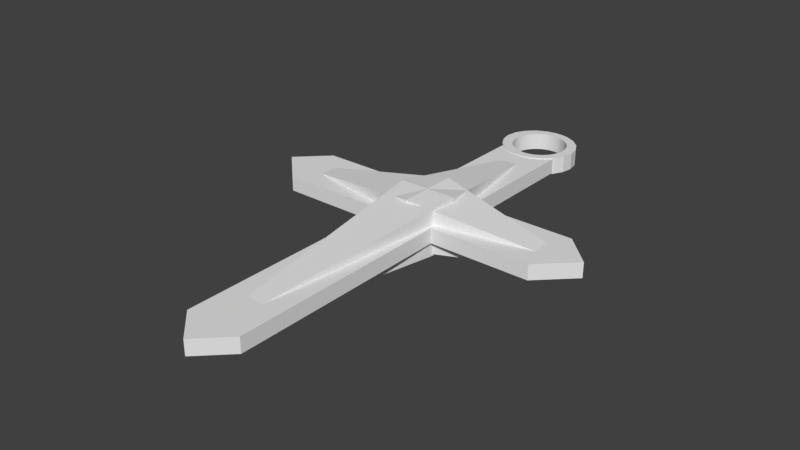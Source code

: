# Source: Cross.blend  (saved by Blender 2.78.0; exported with 4.5.12 LTS)
import bpy
from mathutils import Matrix  # noqa: F401  (used for matrix-valued properties, if any)

bpy.ops.wm.read_factory_settings(use_empty=True)
scene = bpy.context.scene
scene.name = 'Scene'

# ---- collections
col_collection_1 = bpy.data.collections.new('Collection 1'); scene.collection.children.link(col_collection_1)

# ---- world
world_world = bpy.data.worlds.new('World'); scene.world = world_world
world_world.color = (0.05088, 0.05088, 0.05088)
world_world.use_sun_shadow = False
world_world.sun_shadow_jitter_overblur = 0.0
world_world.cycles.sampling_method = 'MANUAL'

# ---- meshes
me_uploads_files_2488564_neat_wluff_amberis = bpy.data.meshes.new('uploads files 2488564 Neat+Wluff-Amberis')
me_uploads_files_2488564_neat_wluff_amberis.from_pydata([(-0.05506, 1.584, 0.0758), (-0.1204, 1.553, 0.0758), (-0.05934, 1.523, 0.0758), (-0.02304, 1.59, 0.0758), (-0.001806, 1.593, 0.0758), (-0.02304, 1.59, -0.0273), (-0.001806, 1.593, -0.0273), (-0.04449, 1.53, 0.0758), (-0.02897, 1.536, 0.0758), (0.02371, 0.25, -0.1304), (0.02371, 0.06232, -0.1304), (-0.07382, 0.07939, -0.1163), (-0.03956, 1.586, 0.0758), (-0.03956, 1.586, -0.0273), (-0.05506, 1.584, -0.0273), (0.02371, 0.06232, -0.1149), (-0.08666, 1.505, -0.0273), (-0.1204, 1.553, -0.0273), (-0.07346, 1.515, -0.0273), (-0.217, 1.376, 0.0758), (-0.2055, 1.444, 0.0758), (-0.217, 1.376, -0.0273), (-0.2055, 1.309, -0.0273), (-0.05934, 1.523, -0.0273), (-0.04449, 1.53, -0.0273), (-0.02897, 1.536, -0.0273), (-0.09038, 1.186, 0.0758), (-0.09038, 1.186, 0.07065), (-0.08356, 1.182, 0.07065), (-0.08356, 1.182, 0.0758), (-0.09038, 1.186, -0.02214), (-0.09038, 1.186, -0.0273), (-0.08356, 1.182, -0.02214), (-0.08356, 1.182, -0.0273), (-0.2055, 1.444, -0.0273), (-0.02995, 1.038, 0.07065), (-0.05717, 1.17, 0.07065), (-0.06413, 1.173, 0.07065), (-0.08666, 1.505, 0.0758), (-0.09887, 1.494, 0.0758), (-0.09887, 1.494, -0.0273), (-0.06413, 1.173, 0.0758), (0.823, 0.05763, 0.07065), (0.7747, 0.1937, 0.07065), (0.2025, 0.05763, 0.07065), (-0.07346, 1.515, 0.0758), (0.003245, 1.542, -0.0273), (-0.06413, 1.173, -0.02214), (-0.06413, 1.173, -0.0273), (-0.2055, 1.309, 0.0758), (0.01732, 1.594, -0.0273), (0.0179, 1.594, -0.0273), (0.01969, 1.543, -0.0273), (-0.05506, 1.169, 0.07065), (-0.01304, 1.54, -0.0273), (-0.01304, 1.54, 0.0758), (-0.05717, 1.17, 0.0758), (-0.05506, 1.169, 0.0758), (0.003245, 1.542, 0.0758), (-0.05717, 1.17, -0.02214), (-0.05717, 1.17, -0.0273), (-0.05506, 1.169, -0.02214), (-0.05506, 1.169, -0.0273), (0.01969, 1.543, 0.0758), (-0.02304, 1.16, -0.02214), (-0.02995, 1.038, -0.02214), (-0.04392, 1.165, -0.02214), (-0.05392, 1.169, -0.02214), (0.06242, 1.59, -0.0273), (0.0833, 1.585, -0.0273), (0.05242, 1.54, -0.0273), (0.01617, 1.594, -0.0273), (0.01969, 1.594, -0.0273), (0.04119, 1.593, -0.0273), (0.03613, 1.542, -0.0273), (0.06835, 1.536, -0.0273), (0.08445, 1.584, -0.0273), (0.08387, 1.53, -0.0273), (0.08974, 1.584, -0.0273), (0.09926, 1.579, -0.0273), (0.1035, 1.578, -0.0273), (0.1229, 1.568, -0.0273), (0.09871, 1.523, -0.0273), (0.03613, 1.542, 0.0758), (-0.05392, 1.169, 0.07065), (0.05242, 1.54, 0.0758), (-0.05392, 1.169, 0.0758), (0.06835, 1.536, 0.0758), (0.08387, 1.53, 0.0758), (-0.05392, 1.169, -0.0273), (0.09871, 1.523, 0.0758), (0.1128, 1.515, 0.0758), (0.0179, 1.594, 0.0758), (0.01732, 1.594, 0.0758), (-0.1407, 1.424, -0.0273), (-0.1352, 1.439, -0.0273), (-0.04392, 1.165, 0.07065), (-0.04392, 1.165, 0.0758), (-0.1722, 1.504, 0.0758), (-0.04392, 1.165, -0.0273), (0.01969, 1.594, 0.0758), (-0.1295, 0.411, 0.1568), (-0.1295, 0.411, 0.07065), (-0.7272, 0.3064, 0.07065), (-0.1722, 1.504, -0.0273), (-0.02304, 1.16, 0.07065), (-0.02304, 1.16, 0.0758), (-0.02304, 1.16, -0.0273), (-0.1448, 1.342, -0.0273), (-0.1448, 1.342, 0.0758), (-0.1407, 1.326, 0.0758), (-0.1407, 1.326, -0.0273), (-0.1472, 1.359, -0.0273), (-0.001806, 1.157, 0.07065), (-0.001806, 1.157, 0.0758), (-0.1472, 1.359, 0.0758), (0.01617, 1.594, 0.0758), (0.04119, 1.593, 0.0758), (0.0833, 1.585, 0.0758), (0.06242, 1.59, 0.0758), (0.09926, 1.579, 0.0758), (0.08974, 1.584, 0.0758), (0.08445, 1.584, 0.0758), (-0.001806, 1.157, -0.0273), (-0.001806, 1.157, -0.02214), (-0.1479, 1.375, -0.0273), (-0.1479, 1.375, 0.0758), (-0.1472, 1.392, -0.0273), (-0.1472, 1.392, 0.0758), (-0.1551, 0.4331, 0.07065), (-0.1448, 1.408, -0.0273), (-0.1448, 1.408, 0.0758), (-0.1407, 1.424, 0.0758), (-0.1282, 1.454, -0.0273), (-0.1352, 1.439, 0.0758), (-0.1282, 1.454, 0.0758), (-0.1295, 0.411, -0.02214), (-0.7272, 0.3064, -0.02214), (-0.1551, 0.4331, -0.02214), (-0.1197, 1.468, -0.0273), (-0.1197, 1.468, 0.0758), (0.01969, 1.156, -0.02214), (-0.1099, 1.481, -0.0273), (0.01969, 1.156, 0.0758), (0.01969, 1.156, 0.07065), (-0.8558, 0.4331, -0.02214), (-0.1099, 1.481, 0.0758), (0.01969, 1.156, -0.0273), (0.1212, 0.07939, -0.1163), (0.07737, -1.064, -0.02214), (0.003245, 1.208, -0.0273), (0.003245, 1.208, 0.0758), (0.01969, 1.207, 0.0758), (0.01969, 1.207, -0.0273), (-0.01304, 1.211, -0.0273), (-0.01304, 1.211, 0.0758), (-0.02897, 1.215, -0.0273), (-0.02897, 1.215, 0.0758), (0.2025, 0.4331, -0.02214), (0.07737, 1.038, -0.02214), (0.1414, 1.193, -0.02214), (-0.1295, 0.411, -0.1083), (-0.04449, 1.22, -0.0273), (-0.04449, 1.22, 0.0758), (-0.05934, 1.227, -0.0273), (-0.05934, 1.227, 0.0758), (-0.7273, 0.1937, -0.02214), (-1.037, 0.2554, -0.02214), (-0.07346, 1.236, -0.0273), (-0.07346, 1.236, 0.0758), (-0.8352, 0.05763, -0.02214), (-0.08666, 1.246, -0.0273), (-0.08666, 1.246, 0.0758), (0.2025, 1.244, -0.02214), (0.2025, 0.4331, 0.07065), (-0.09887, 1.257, -0.0273), (-0.09887, 1.257, 0.0758), (0.1551, 1.2, -0.0273), (0.1383, 1.257, -0.0273), (0.2069, 1.248, -0.0273), (0.1229, 1.182, -0.02214), (0.1035, 1.173, -0.02214), (0.1229, 1.182, -0.0273), (0.1035, 1.173, -0.0273), (-0.8558, 0.4331, 0.07065), (-1.037, 0.2554, 0.07065), (0.2025, 0.05763, -0.02214), (0.2025, -1.324, -0.02214), (0.1229, 1.182, 0.0758), (0.1035, 1.173, 0.0758), (0.1229, 1.182, 0.07065), (0.1035, 1.173, 0.07065), (0.1591, 1.282, -0.0273), (0.1493, 1.269, -0.0273), (-0.1551, 0.25, 0.1531), (-0.7273, 0.1937, 0.07065), (0.09871, 1.227, 0.0758), (0.09871, 1.227, -0.0273), (0.08387, 1.22, -0.0273), (0.08387, 1.22, 0.0758), (0.06835, 1.215, -0.0273), (0.06835, 1.215, 0.0758), (-0.14, 0.09093, 0.1553), (-0.1551, 0.25, 0.1789), (-0.02995, -1.064, -0.02214), (0.05242, 1.211, -0.0273), (0.05242, 1.211, 0.0758), (0.1443, 1.195, -0.02214), (-0.14, 0.09093, -0.02214), (-0.1551, 0.05763, -0.02214), (0.03613, 1.208, -0.0273), (0.03613, 1.208, 0.0758), (0.07737, 1.038, 0.07065), (0.1414, 1.193, 0.07065), (0.1551, 1.2, 0.07065), (0.1443, 1.195, 0.07065), (0.1551, 1.2, 0.0758), (-0.8352, 0.05763, 0.07065), (0.126, 1.246, -0.0273), (-0.1551, 0.05763, 0.07065), (-0.1722, 1.248, 0.0758), (0.1443, 1.195, -0.0273), (0.1128, 1.236, -0.0273), (0.1414, 1.193, -0.0273), (0.1675, 1.296, -0.0273), (0.1746, 1.311, -0.0273), (0.2402, 1.309, -0.0273), (0.1551, 1.2, -0.02214), (-0.14, 0.09093, 0.07065), (0.02371, -1.499, -0.02214), (-0.1551, -1.324, -0.02214), (0.1414, 1.193, 0.0758), (0.177, 0.411, 0.1568), (0.02371, 0.4378, 0.1531), (0.02371, 0.4378, 0.1789), (0.8436, 0.4331, -0.02214), (0.7746, 0.3064, -0.02214), (-0.1722, 1.248, -0.0273), (-0.1551, 1.232, -0.02214), (0.7746, 0.3064, 0.07065), (0.177, 0.411, 0.07065), (0.8436, 0.4331, 0.07065), (-0.1551, 0.25, -0.1046), (-0.14, 0.09093, -0.1068), (0.177, 0.411, -0.02214), (0.06242, 1.16, -0.02214), (0.0833, 1.165, -0.02214), (0.1874, 0.09093, 0.07065), (0.07737, -1.064, 0.07065), (0.0833, 1.165, -0.0273), (0.2025, -1.324, 0.07065), (0.1443, 1.195, 0.0758), (-0.02995, -1.064, 0.07065), (-0.1551, -1.324, 0.07065), (-0.1551, 0.25, -0.1304), (-0.1551, 1.232, 0.07065), (0.177, 0.411, -0.1083), (0.02371, 0.4378, -0.1304), (0.02371, 0.4378, -0.1046), (0.02371, -1.499, 0.07065), (-0.1204, 1.2, -0.0273), (0.06242, 1.16, -0.0273), (0.04119, 1.157, -0.0273), (-0.1352, 1.311, -0.0273), (0.1128, 1.236, 0.0758), (0.126, 1.246, 0.0758), (0.2025, 1.244, 0.07065), (0.1383, 1.257, 0.0758), (0.2069, 1.248, 0.0758), (0.2025, 0.25, 0.1789), (0.1874, 0.09093, 0.1553), (0.2517, 1.376, -0.0273), (0.1841, 1.408, -0.0273), (0.2402, 1.444, -0.0273), (-0.1204, 1.2, -0.02214), (-0.1204, 1.2, 0.0758), (0.2025, 0.25, -0.1046), (0.1801, 1.424, -0.0273), (0.1746, 1.439, -0.0273), (-0.1099, 1.269, -0.0273), (0.1675, 1.454, -0.0273), (0.02371, 0.06232, 0.1634), (-0.07382, 0.07939, 0.1648), (0.1212, 0.07939, 0.1648), (1.025, 0.2554, -0.02214), (-0.1282, 1.296, -0.0273), (-0.1197, 1.282, -0.0273), (0.1591, 1.468, -0.0273), (0.1493, 1.481, -0.0273), (0.2069, 1.504, -0.0273), (0.2402, 1.309, 0.0758), (0.2025, 0.25, 0.1531), (0.1269, 1.566, -0.0273), (0.1128, 1.515, -0.0273), (0.2025, 0.25, -0.1304), (1.025, 0.2554, 0.07065), (0.1551, 1.553, -0.0273), (-0.1204, 1.2, 0.07065), (0.02371, 0.25, 0.1789), (0.126, 1.505, -0.0273), (0.823, 0.05763, -0.02214), (0.7747, 0.1937, -0.02214), (0.1746, 1.311, 0.0758), (0.1675, 1.296, 0.0758), (0.2402, 1.444, 0.0758), (0.2517, 1.376, 0.0758), (0.1591, 1.282, 0.0758), (0.1493, 1.269, 0.0758), (0.1874, 0.09093, -0.02214), (0.1874, 0.09093, -0.1068), (0.04119, 1.157, 0.07065), (0.1866, 1.359, -0.0273), (0.04119, 1.157, -0.02214), (0.1841, 1.342, -0.0273), (0.1801, 1.326, -0.0273), (0.04119, 1.157, 0.0758), (0.06242, 1.16, 0.07065), (0.0833, 1.165, 0.07065), (0.1383, 1.494, -0.0273), (0.06242, 1.16, 0.0758), (0.0833, 1.165, 0.0758), (0.1874, 1.375, -0.0273), (0.1866, 1.392, -0.0273), (-0.1099, 1.269, 0.0758), (-0.1197, 1.282, 0.0758), (-0.1282, 1.296, 0.0758), (0.1866, 1.359, 0.0758), (-0.1352, 1.311, 0.0758), (0.126, 1.505, 0.0758), (0.1551, 1.553, 0.0758), (0.1383, 1.494, 0.0758), (0.1493, 1.481, 0.0758), (0.2069, 1.504, 0.0758), (0.1269, 1.566, 0.0758), (0.1801, 1.424, 0.0758), (0.1746, 1.439, 0.0758), (0.1675, 1.454, 0.0758), (0.1866, 1.392, 0.0758), (0.1841, 1.408, 0.0758), (0.1874, 1.375, 0.0758), (0.02371, 0.06232, 0.1789), (0.1801, 1.326, 0.0758), (0.1841, 1.342, 0.0758), (0.1591, 1.468, 0.0758), (0.1229, 1.568, 0.0758), (0.1035, 1.578, 0.0758)], [], [(0, 1, 2), (3, 4, 5), (6, 5, 4), (7, 8, 0), (9, 10, 11), (12, 13, 14), (12, 14, 0), (10, 15, 11), (16, 17, 18), (5, 12, 3), (19, 20, 21), (5, 13, 12), (22, 19, 21), (18, 17, 23), (24, 23, 14), (25, 24, 14), (26, 27, 28), (26, 28, 29), (30, 31, 32), (33, 32, 31), (14, 13, 25), (34, 21, 20), (28, 27, 35), (36, 37, 35), (2, 7, 0), (16, 38, 39), (16, 39, 40), (28, 37, 41), (28, 41, 29), (42, 43, 44), (18, 45, 38), (18, 38, 16), (5, 6, 46), (47, 32, 48), (33, 48, 32), (19, 22, 49), (50, 51, 52), (23, 2, 45), (23, 45, 18), (24, 7, 2), (24, 2, 23), (36, 35, 53), (25, 8, 7), (25, 7, 24), (54, 55, 8), (54, 8, 25), (56, 36, 53), (56, 53, 57), (46, 58, 55), (46, 55, 54), (59, 60, 61), (62, 61, 60), (52, 63, 58), (52, 58, 46), (64, 65, 66), (61, 67, 65), (66, 65, 67), (68, 69, 70), (13, 5, 54), (54, 25, 13), (52, 46, 71), (71, 50, 52), (51, 72, 52), (72, 73, 52), (74, 52, 73), (70, 74, 68), (75, 70, 69), (69, 76, 75), (77, 75, 76), (76, 78, 77), (78, 79, 77), (80, 81, 77), (82, 77, 81), (74, 83, 63), (74, 63, 52), (14, 23, 17), (53, 35, 84), (70, 85, 83), (70, 83, 74), (62, 67, 61), (53, 84, 86), (53, 86, 57), (75, 87, 85), (75, 85, 70), (77, 88, 87), (77, 87, 75), (62, 89, 67), (82, 90, 88), (82, 88, 77), (37, 36, 56), (37, 56, 41), (82, 91, 90), (59, 47, 60), (48, 60, 47), (1, 0, 17), (14, 17, 0), (92, 93, 58), (94, 34, 95), (86, 84, 96), (86, 96, 97), (98, 1, 17), (67, 89, 66), (99, 66, 89), (100, 92, 63), (58, 63, 92), (101, 102, 103), (104, 98, 17), (104, 34, 98), (96, 105, 106), (96, 106, 97), (66, 99, 64), (107, 64, 99), (20, 98, 34), (35, 102, 101), (108, 109, 110), (108, 110, 111), (108, 22, 112), (111, 22, 108), (105, 113, 114), (105, 114, 106), (112, 115, 109), (112, 109, 108), (12, 0, 8), (8, 55, 12), (3, 12, 55), (116, 4, 58), (93, 116, 58), (83, 117, 63), (118, 119, 85), (120, 121, 87), (87, 88, 120), (122, 118, 87), (85, 87, 118), (83, 85, 119), (119, 117, 83), (100, 63, 117), (123, 124, 64), (123, 64, 107), (115, 112, 125), (115, 125, 126), (127, 128, 126), (127, 126, 125), (102, 35, 129), (130, 131, 128), (130, 128, 127), (94, 132, 131), (94, 131, 130), (95, 34, 133), (95, 134, 132), (95, 132, 94), (133, 135, 134), (133, 134, 95), (136, 137, 138), (139, 140, 135), (139, 135, 133), (124, 123, 141), (142, 139, 104), (40, 142, 104), (104, 17, 40), (40, 17, 16), (143, 114, 144), (113, 144, 114), (145, 129, 138), (140, 146, 98), (142, 146, 140), (142, 140, 139), (147, 141, 123), (148, 149, 15), (146, 142, 39), (40, 39, 142), (150, 151, 152), (150, 152, 153), (154, 155, 151), (154, 151, 150), (156, 157, 155), (156, 155, 154), (94, 130, 34), (21, 34, 130), (104, 133, 34), (139, 133, 104), (130, 127, 21), (127, 125, 21), (125, 112, 21), (158, 159, 160), (136, 161, 137), (162, 163, 157), (162, 157, 156), (164, 165, 163), (164, 163, 162), (166, 167, 137), (145, 138, 137), (168, 169, 165), (168, 165, 164), (170, 167, 166), (171, 172, 169), (171, 169, 168), (158, 173, 174), (175, 176, 172), (175, 172, 171), (177, 178, 179), (180, 181, 182), (183, 182, 181), (103, 184, 185), (103, 129, 184), (186, 44, 187), (188, 189, 190), (191, 190, 189), (102, 129, 103), (192, 179, 193), (184, 145, 185), (194, 103, 195), (129, 145, 184), (196, 197, 198), (196, 198, 199), (199, 198, 200), (199, 200, 201), (20, 19, 131), (115, 126, 19), (202, 203, 194), (204, 15, 149), (194, 195, 202), (201, 200, 205), (201, 205, 206), (160, 207, 158), (208, 209, 166), (206, 205, 210), (206, 210, 211), (190, 212, 213), (214, 215, 174), (213, 174, 215), (194, 101, 103), (170, 166, 209), (211, 210, 153), (211, 153, 152), (214, 216, 215), (194, 203, 101), (98, 20, 135), (185, 217, 195), (185, 195, 103), (38, 1, 39), (193, 179, 178), (218, 178, 177), (219, 195, 217), (185, 170, 217), (49, 22, 220), (177, 221, 218), (222, 218, 221), (223, 182, 222), (192, 224, 179), (225, 226, 224), (209, 219, 217), (209, 217, 170), (177, 227, 221), (145, 137, 167), (228, 202, 195), (197, 222, 182), (198, 197, 182), (229, 230, 204), (149, 229, 204), (170, 185, 167), (60, 156, 62), (182, 223, 160), (182, 160, 180), (185, 145, 167), (190, 213, 231), (190, 231, 188), (180, 160, 159), (195, 219, 228), (149, 186, 187), (232, 233, 234), (147, 123, 150), (113, 35, 144), (154, 150, 107), (235, 236, 158), (220, 22, 237), (124, 141, 65), (237, 238, 220), (96, 84, 35), (105, 96, 35), (164, 162, 33), (239, 174, 240), (47, 59, 65), (59, 61, 65), (241, 235, 158), (241, 158, 174), (242, 137, 161), (124, 65, 64), (221, 223, 222), (242, 166, 137), (105, 35, 113), (242, 243, 166), (227, 158, 207), (244, 159, 158), (245, 246, 159), (240, 232, 239), (138, 129, 238), (243, 208, 166), (247, 248, 44), (183, 249, 198), (240, 174, 212), (174, 213, 212), (250, 44, 248), (205, 200, 249), (200, 198, 249), (216, 251, 215), (248, 252, 250), (253, 250, 252), (232, 240, 212), (161, 254, 242), (255, 220, 238), (212, 233, 232), (256, 257, 258), (187, 250, 259), (187, 259, 229), (254, 9, 11), (212, 35, 233), (9, 257, 256), (149, 187, 229), (212, 144, 35), (89, 156, 99), (107, 99, 154), (89, 62, 156), (175, 171, 260), (31, 260, 168), (154, 99, 156), (48, 33, 162), (60, 48, 162), (162, 156, 60), (123, 107, 150), (147, 150, 153), (153, 210, 147), (182, 183, 198), (205, 261, 210), (261, 205, 249), (262, 210, 261), (147, 210, 262), (146, 39, 98), (55, 58, 3), (21, 112, 22), (250, 253, 259), (98, 39, 1), (259, 230, 229), (237, 22, 263), (187, 44, 250), (207, 221, 227), (219, 253, 252), (65, 161, 136), (243, 242, 254), (253, 230, 259), (159, 258, 65), (131, 132, 20), (132, 134, 20), (134, 135, 20), (135, 140, 98), (126, 128, 19), (128, 131, 19), (110, 109, 49), (230, 209, 204), (258, 161, 65), (223, 207, 160), (219, 209, 253), (159, 256, 258), (213, 215, 251), (213, 251, 231), (244, 256, 159), (207, 223, 221), (161, 9, 254), (136, 138, 65), (264, 251, 265), (266, 174, 173), (65, 141, 159), (265, 216, 267), (268, 267, 216), (179, 224, 226), (214, 174, 266), (101, 233, 35), (269, 248, 270), (268, 266, 173), (37, 28, 35), (248, 247, 270), (168, 164, 31), (271, 272, 273), (238, 274, 138), (32, 47, 65), (237, 175, 260), (255, 238, 129), (266, 268, 216), (33, 31, 164), (173, 158, 227), (275, 220, 255), (171, 168, 260), (173, 227, 177), (236, 276, 256), (277, 278, 273), (252, 203, 202), (279, 175, 237), (256, 244, 236), (216, 214, 266), (179, 268, 173), (173, 177, 179), (278, 280, 273), (252, 281, 282), (244, 158, 236), (283, 248, 269), (235, 284, 236), (285, 286, 237), (286, 279, 237), (241, 174, 239), (30, 65, 274), (252, 282, 203), (287, 288, 289), (280, 287, 289), (252, 228, 219), (237, 263, 285), (263, 22, 111), (179, 290, 268), (284, 235, 241), (43, 239, 291), (82, 292, 293), (149, 148, 294), (232, 291, 239), (43, 295, 239), (241, 239, 295), (260, 238, 237), (204, 11, 15), (296, 293, 292), (297, 255, 129), (234, 101, 298), (290, 179, 226), (81, 292, 82), (299, 293, 296), (138, 274, 65), (284, 300, 301), (284, 301, 236), (257, 161, 258), (302, 225, 224), (302, 224, 303), (186, 301, 300), (273, 304, 305), (271, 273, 305), (233, 101, 234), (303, 224, 192), (303, 192, 306), (44, 186, 42), (255, 297, 275), (306, 192, 193), (306, 193, 307), (300, 42, 186), (289, 273, 280), (178, 267, 307), (178, 307, 193), (257, 9, 161), (42, 295, 43), (247, 44, 43), (204, 254, 11), (294, 9, 256), (218, 265, 267), (218, 267, 178), (295, 284, 241), (272, 277, 273), (222, 264, 265), (222, 265, 218), (42, 300, 295), (284, 295, 300), (226, 305, 290), (271, 305, 226), (308, 149, 309), (197, 196, 264), (197, 264, 222), (43, 270, 247), (274, 260, 30), (144, 212, 310), (260, 274, 238), (271, 226, 311), (312, 159, 141), (208, 204, 209), (245, 159, 312), (149, 308, 186), (27, 297, 35), (129, 35, 297), (313, 311, 226), (314, 226, 225), (313, 226, 314), (310, 315, 143), (310, 143, 144), (147, 262, 141), (30, 32, 65), (312, 141, 262), (27, 26, 297), (310, 212, 316), (317, 212, 191), (318, 299, 296), (296, 289, 318), (288, 318, 289), (181, 180, 159), (246, 181, 159), (204, 243, 254), (307, 268, 306), (316, 319, 315), (316, 315, 310), (260, 31, 30), (208, 243, 204), (267, 268, 307), (268, 290, 303), (261, 245, 312), (261, 312, 262), (316, 212, 317), (191, 212, 190), (230, 253, 209), (275, 297, 26), (316, 317, 320), (316, 320, 319), (249, 246, 245), (271, 311, 321), (322, 272, 271), (321, 322, 271), (252, 202, 228), (249, 245, 261), (79, 80, 77), (196, 188, 264), (199, 188, 196), (73, 68, 74), (176, 175, 323), (279, 323, 175), (320, 317, 189), (191, 189, 317), (286, 324, 323), (286, 323, 279), (246, 249, 181), (183, 181, 249), (285, 325, 324), (285, 324, 286), (305, 326, 290), (303, 306, 268), (6, 71, 46), (263, 327, 325), (263, 325, 285), (46, 54, 5), (111, 110, 327), (111, 327, 263), (231, 264, 188), (251, 264, 231), (216, 265, 251), (86, 97, 157), (328, 329, 91), (232, 269, 291), (330, 329, 328), (232, 298, 269), (331, 332, 330), (169, 26, 165), (329, 333, 91), (90, 91, 333), (270, 43, 291), (206, 320, 201), (211, 152, 143), (201, 320, 199), (152, 151, 143), (270, 291, 269), (334, 304, 335), (335, 304, 336), (337, 305, 338), (315, 211, 143), (319, 211, 315), (320, 206, 319), (189, 199, 320), (188, 199, 189), (211, 319, 206), (114, 143, 151), (155, 106, 151), (157, 163, 56), (41, 56, 163), (26, 29, 165), (163, 165, 29), (29, 41, 163), (56, 57, 157), (57, 86, 157), (155, 157, 97), (106, 155, 97), (114, 151, 106), (220, 327, 49), (339, 305, 337), (281, 248, 283), (304, 338, 305), (283, 340, 281), (341, 290, 342), (275, 169, 172), (172, 176, 275), (26, 169, 275), (269, 298, 283), (283, 298, 340), (302, 290, 341), (302, 303, 290), (109, 115, 49), (323, 220, 176), (325, 220, 324), (110, 49, 327), (19, 49, 115), (343, 332, 331), (336, 332, 343), (333, 344, 90), (88, 90, 344), (344, 345, 88), (345, 120, 88), (324, 220, 323), (327, 220, 325), (275, 176, 220), (332, 304, 289), (326, 305, 339), (342, 290, 326), (334, 338, 304), (304, 332, 336), (329, 330, 332), (273, 289, 304), (122, 87, 121), (4, 3, 58), (289, 296, 332), (329, 332, 296), (149, 294, 309), (292, 329, 296), (329, 292, 333), (45, 1, 38), (45, 2, 1), (333, 292, 81), (333, 81, 344), (345, 344, 81), (309, 276, 301), (276, 236, 301), (293, 91, 82), (308, 309, 301), (299, 328, 91), (299, 91, 293), (318, 330, 328), (318, 328, 299), (330, 318, 288), (330, 288, 331), (308, 301, 186), (294, 276, 309), (331, 288, 287), (331, 287, 343), (280, 336, 343), (280, 343, 287), (294, 256, 276), (278, 335, 336), (278, 336, 280), (277, 334, 335), (277, 335, 278), (148, 9, 294), (272, 338, 334), (272, 334, 277), (9, 148, 10), (322, 337, 338), (322, 338, 272), (321, 339, 337), (321, 337, 322), (148, 15, 10), (311, 326, 339), (311, 339, 321), (313, 342, 326), (313, 326, 311), (314, 341, 342), (314, 342, 313), (225, 302, 341), (225, 341, 314), (232, 234, 298), (81, 80, 345), (298, 101, 203), (121, 120, 79), (298, 203, 282), (121, 78, 122), (76, 122, 78), (121, 79, 78), (298, 282, 340), (120, 345, 79), (80, 79, 345), (282, 281, 340), (122, 76, 69), (122, 69, 118), (248, 281, 252), (69, 68, 119), (69, 119, 118), (68, 73, 117), (68, 117, 119), (100, 117, 72), (73, 72, 117), (93, 71, 116), (92, 51, 93), (93, 50, 71), (50, 93, 51), (116, 71, 4), (72, 51, 92), (72, 92, 100), (71, 6, 4)])
me_uploads_files_2488564_neat_wluff_amberis.use_remesh_preserve_volume = False
me_uploads_files_2488564_neat_wluff_amberis.use_remesh_preserve_attributes = False
me_uploads_files_2488564_neat_wluff_amberis.use_mirror_vertex_groups = False
me_uploads_files_2488564_neat_wluff_amberis.update()

# ---- objects
ob_cross = bpy.data.objects.new('Cross', me_uploads_files_2488564_neat_wluff_amberis)

# ---- transforms, parenting, visibility, modifiers, constraints
ob_cross.location = (0.0, 0.0, -1.03)
ob_cross.lineart.crease_threshold = 0.0

# ---- collection membership
col_collection_1.objects.link(ob_cross)

# ---- scene / render settings (as saved in the file)
scene.frame_start = 1; scene.frame_end = 250; scene.frame_set(1)
scene.render.engine = 'BLENDER_EEVEE_NEXT'
scene.render.resolution_percentage = 50
scene.render.dither_intensity = 0.0
scene.cycles.use_denoising = False
scene.cycles.samples = 128
scene.cycles.sampling_pattern = 'TABULATED_SOBOL'
scene.cycles.light_sampling_threshold = 0.0
scene.cycles.use_adaptive_sampling = False
scene.cycles.use_light_tree = False
scene.cycles.blur_glossy = 0.0
scene.cycles.sample_clamp_indirect = 0.0
scene.view_settings.view_transform = 'Standard'
bpy.context.view_layer.update()

# ---- added for rendering (the .blend has no active camera and no usable light): camera, sun
cam_auto = bpy.data.cameras.new('AutoCamera')
cam_auto.lens = 50.0
cam_auto.sensor_width = 36.0
cam_auto.clip_end = 1000.0
ob_auto_camera = bpy.data.objects.new('AutoCamera', cam_auto)
scene.collection.objects.link(ob_auto_camera)
ob_auto_camera.location = (3.4451, -4.09369, 1.7552)
ob_auto_camera.rotation_euler = (1.09748, -7.21219e-08, 0.694738)
scene.camera = ob_auto_camera
light_auto_sun = bpy.data.lights.new('AutoSun', 'SUN')
light_auto_sun.energy = 3.0
light_auto_sun.angle = 0.0523599
ob_auto_sun = bpy.data.objects.new('AutoSun', light_auto_sun)
scene.collection.objects.link(ob_auto_sun)
ob_auto_sun.rotation_euler = (0.872665, 0.174533, 0.523599)
bpy.context.view_layer.update()
